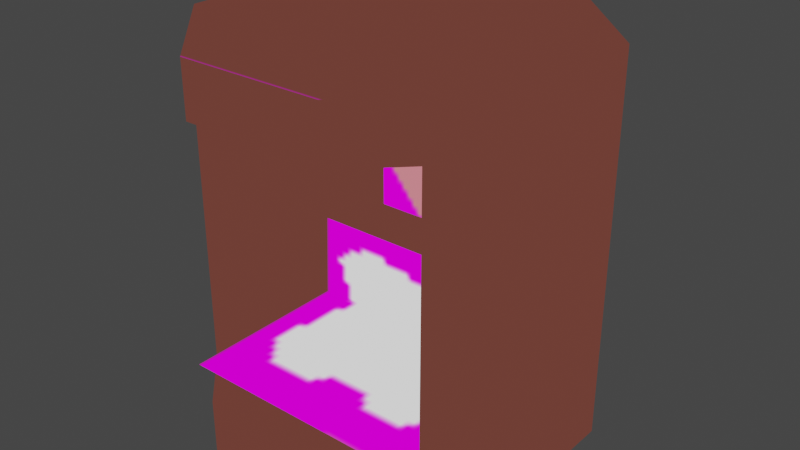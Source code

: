 # Source: wheel.blend  (saved by Blender 3.6.11; exported with 4.5.12 LTS)
import bpy
from mathutils import Matrix  # noqa: F401  (used for matrix-valued properties, if any)

bpy.ops.wm.read_factory_settings(use_empty=True)
scene = bpy.context.scene
scene.name = 'Scene'

# ---- collections
col_collection = bpy.data.collections.new('Collection'); scene.collection.children.link(col_collection)

# ---- images (referenced by path relative to the original .blend; pixels are not part of the script)
import os
ASSET_DIR = os.environ.get("B2B_ASSET_DIR", "")  # directory of the original .blend (textures are referenced by path, not embedded)
HERE = os.path.dirname(os.path.abspath(__file__))  # packed textures are extracted next to this script under _unpacked/

def load_image(name, relpath, width, height, colorspace="sRGB"):
    """Load a texture the original file referenced (path relative to the .blend, or extracted next to this script)."""
    p = next((c for c in (os.path.join(HERE, relpath), os.path.join(ASSET_DIR, relpath)) if relpath and os.path.exists(c)), "")
    if p:
        img = bpy.data.images.load(p, check_existing=True)
        img.name = name
    else:  # same state as the original file: an image datablock whose file is absent (Cycles renders it pink)
        img = bpy.data.images.new(name, width, height)
        img.source = "FILE"
        img.filepath = "//" + (relpath or name)
    img.colorspace_settings.name = colorspace
    return img
img_child_library_wheel_placeholder_png = load_image('child_library_wheel_placeholder.png', '_unpacked/child_library_wheel_placeholder.730ee5a6.png', 96, 64, 'sRGB')

# ---- materials (node trees are filled in below, after node groups)
mat_material = bpy.data.materials.new('Material')
mat_material.alpha_threshold = 0.0
mat_material.use_transparent_shadow = False
mat_material.roughness = 0.5
mat_material.line_color = (0.0, 0.0, 0.0, 1.0)

# ---- material node trees
mat_material.use_nodes = True; mat_material.node_tree.nodes.clear()
_N = mat_material.node_tree.nodes; _L = mat_material.node_tree.links
n0 = _N.new('ShaderNodeOutputMaterial'); n0.name = 'Material Output'; n0.location = (300, 300)
n1 = _N.new('ShaderNodeTexImage'); n1.name = 'Image Texture'; n1.location = (26, 280)
n1.image = img_child_library_wheel_placeholder_png
_L.new(n1.outputs[0], n0.inputs[0])
n0.is_active_output = True

# ---- world
world_world = bpy.data.worlds.new('World'); scene.world = world_world
world_world.use_nodes = True; world_world.node_tree.nodes.clear()
_N = world_world.node_tree.nodes; _L = world_world.node_tree.links
n0 = _N.new('ShaderNodeOutputWorld'); n0.name = 'World Output'; n0.location = (300, 300)
n1 = _N.new('ShaderNodeBackground'); n1.name = 'Background'; n1.location = (10, 300)
n1.inputs[0].default_value = (0.05088, 0.05088, 0.05088, 1.0)
_L.new(n1.outputs[0], n0.inputs[0])
n0.is_active_output = True
world_world.color = (0.05088, 0.05088, 0.05088)
world_world.use_sun_shadow = False
world_world.sun_shadow_jitter_overblur = 0.0

# ---- meshes
me_cylinder = bpy.data.meshes.new('Cylinder')
me_cylinder.from_pydata([(0.9239, -0.3827, 0.0), (0.9239, -0.3827, 2.0), (0.3827, -0.9239, 0.0), (0.3827, -0.9239, 2.0), (-0.3827, -0.9239, 0.0), (-0.3827, -0.9239, 2.0), (-0.9239, -0.3827, 0.0), (-0.9239, -0.3827, 2.0), (-0.9239, 0.3827, 0.0), (-0.9239, 0.3827, 2.0), (-0.3827, 0.9239, 0.0), (-0.3827, 0.9239, 2.0), (0.3827, 0.9239, 0.0), (0.3827, 0.9239, 2.0), (0.9239, 0.3827, 0.0), (0.9239, 0.3827, 2.0), (0.9239, -0.3827, 0.3), (0.3827, -0.9239, 0.3), (-0.3827, -0.9239, 0.3), (-0.9239, -0.3827, 0.3), (-0.9239, 0.3827, 0.3), (-0.3827, 0.9239, 0.3), (0.3827, 0.9239, 0.3), (0.9239, 0.3827, 0.3), (0.9239, -0.3827, 1.72), (0.3827, -0.9239, 1.72), (-0.3827, -0.9239, 1.72), (-0.9239, -0.3827, 1.72), (-0.9239, 0.3827, 1.72), (-0.3827, 0.9239, 1.72), (0.3827, 0.9239, 1.72), (0.9239, 0.3827, 1.72), (0.6533, -0.6533, 0.0), (0.6533, -0.6533, 2.0), (0.6533, -0.6533, 0.3), (0.6533, -0.6533, 1.72), (-0.6533, -0.6533, 0.0), (-0.6533, -0.6533, 2.0), (-0.6533, -0.6533, 0.3), (-0.6533, -0.6533, 1.72), (0.6533, -0.6533, 0.3), (0.6533, -0.6533, 1.72), (-0.6533, -0.6533, 0.3), (-0.6533, -0.6533, 1.72), (0.6533, 0.2499, 0.3), (0.6533, 0.2499, 1.72), (-0.6533, 0.2499, 0.3), (-0.6533, 0.2499, 1.72), (0.3827, -0.9239, 0.3), (-0.3827, -0.9239, 0.3), (0.6533, -0.6533, 0.3), (-0.6533, -0.6533, 0.3), (0.6533, 0.3467, 0.3), (-0.6533, 0.3467, 0.3), (0.9239, -0.3827, 2.0), (0.3827, -0.9239, 2.0), (-0.3827, -0.9239, 2.0), (-0.9239, -0.3827, 2.0), (-0.9239, 0.3827, 2.0), (-0.3827, 0.9239, 2.0), (0.3827, 0.9239, 2.0), (0.9239, 0.3827, 2.0), (-0.2452, 0.1674, 0.9734), (-0.2452, 0.1674, 1.581), (0.2452, 0.1674, 1.581), (0.2452, 0.1674, 0.9734), (0.6475, -0.7738, 0.3176), (-0.6475, -0.7738, 0.3176), (0.6475, 0.1715, 0.763), (-0.6475, 0.1715, 0.763), (0.6475, 0.1555, 0.3176), (-0.6475, 0.1555, 0.3176)], [], [(35, 33, 3, 25), (25, 3, 5, 26), (39, 37, 7, 27), (27, 7, 9, 28), (28, 9, 11, 29), (29, 11, 13, 30), (64, 63, 62, 65), (30, 13, 15, 31), (31, 15, 1, 24), (14, 23, 16, 0), (12, 22, 23, 14), (10, 21, 22, 12), (8, 20, 21, 10), (6, 19, 20, 8), (36, 38, 19, 6), (2, 17, 18, 4), (32, 34, 17, 2), (23, 31, 24, 16), (22, 30, 31, 23), (21, 29, 30, 22), (20, 28, 29, 21), (19, 27, 28, 20), (38, 39, 27, 19), (16, 24, 35, 34), (0, 16, 34, 32), (24, 1, 33, 35), (4, 18, 38, 36), (26, 5, 37, 39), (46, 44, 45, 47), (40, 41, 45, 44), (43, 42, 46, 47), (51, 50, 52, 53), (48, 50, 51, 49), (55, 54, 61, 60, 59, 58, 57, 56), (67, 66, 70, 71), (71, 70, 68, 69)])
_uv = me_cylinder.uv_layers.new(name='UVMap')
_uv.uv.foreach_set('vector', [0.6042, 0.875, 0.6042, 0.9688, 0.5625, 0.9688, 0.5625, 0.875, 0.5625, 0.875, 0.5625, 0.9688, 0.4896, 0.9688, 0.4896, 0.875, 0.4479, 0.875, 0.4479, 0.9688, 0.4167, 0.9688, 0.4167, 0.875, 0.4167, 0.875, 0.4167, 0.9688, 0.3333, 0.9688, 0.3333, 0.875, 0.3333, 0.875, 0.3333, 0.9688, 0.25, 0.9688, 0.25, 0.875, 0.25, 0.875, 0.25, 0.9688, 0.1771, 0.9688, 0.1771, 0.875, 1.0, 0.5, 0.8333, 0.5, 0.8333, 0.25, 1.0, 0.25, 0.1771, 0.875, 0.1771, 0.9688, 0.1042, 0.9688, 0.1042, 0.875, 0.1042, 0.875, 0.1042, 0.9688, 0.02083, 0.9688, 0.02083, 0.875, 0.1042, 0.03125, 0.1042, 0.125, 0.02083, 0.125, 0.02083, 0.03125, 0.1771, 0.03125, 0.1771, 0.125, 0.1042, 0.125, 0.1042, 0.03125, 0.25, 0.03125, 0.25, 0.125, 0.1771, 0.125, 0.1771, 0.03125, 0.3333, 0.03125, 0.3333, 0.125, 0.25, 0.125, 0.25, 0.03125, 0.4167, 0.03125, 0.4167, 0.125, 0.3333, 0.125, 0.3333, 0.03125, 0.4479, 0.03125, 0.4479, 0.125, 0.4167, 0.125, 0.4167, 0.03125, 0.5625, 0.03125, 0.5625, 0.125, 0.4896, 0.125, 0.4896, 0.03125, 0.6042, 0.03125, 0.6042, 0.125, 0.5625, 0.125, 0.5625, 0.03125, 0.1042, 0.125, 0.1042, 0.875, 0.02083, 0.875, 0.02083, 0.125, 0.1771, 0.125, 0.1771, 0.875, 0.1042, 0.875, 0.1042, 0.125, 0.25, 0.125, 0.25, 0.875, 0.1771, 0.875, 0.1771, 0.125, 0.3333, 0.125, 0.3333, 0.875, 0.25, 0.875, 0.25, 0.125, 0.4167, 0.125, 0.4167, 0.875, 0.3333, 0.875, 0.3333, 0.125, 0.4479, 0.125, 0.4479, 0.875, 0.4167, 0.875, 0.4167, 0.125, 0.6458, 0.125, 0.6458, 0.875, 0.6042, 0.875, 0.6042, 0.125, 0.6458, 0.03125, 0.6458, 0.125, 0.6042, 0.125, 0.6042, 0.03125, 0.6458, 0.875, 0.6458, 0.9688, 0.6042, 0.9688, 0.6042, 0.875, 0.4896, 0.03125, 0.4896, 0.125, 0.4479, 0.125, 0.4479, 0.03125, 0.4896, 0.875, 0.4896, 0.9688, 0.4479, 0.9688, 0.4479, 0.875, 0.03125, 0.6875, 0.03125, 0.3125, 0.6354, 0.3125, 0.6354, 0.6875, 0.03125, 0.03125, 0.6354, 0.03125, 0.6354, 0.3125, 0.03125, 0.3125, 0.6354, 0.9688, 0.03125, 0.9688, 0.03125, 0.6875, 0.6354, 0.6875, 0.5102, 8.06e-05, 0.5102, 0.9999, 8.051e-05, 0.9999, 8.051e-05, 8.051e-05, 0.6483, 0.7928, 0.5102, 0.9999, 0.5102, 8.06e-05, 0.6483, 0.2072, 0.6666, 0.7071, 0.4714, 0.9999, 0.1953, 0.9999, 8.163e-05, 0.7071, 8.161e-05, 0.2929, 0.1953, 8.173e-05, 0.4714, 8.166e-05, 0.6666, 0.2929, 0.6667, 0.5, 1.0, 0.5, 1.0, 0.7969, 0.6667, 0.7969, 0.6667, 0.7969, 1.0, 0.7969, 1.0, 1.0, 0.6667, 1.0])
_ca = me_cylinder.color_attributes.new('Attribute', 'BYTE_COLOR', 'CORNER')
_ca.data.foreach_set('color', [1.0, 1.0, 1.0, 1.0, 1.0, 1.0, 1.0, 1.0, 1.0, 1.0, 1.0, 1.0, 1.0, 1.0, 1.0, 1.0, 1.0, 1.0, 1.0, 1.0, 1.0, 1.0, 1.0, 1.0, 1.0, 1.0, 1.0, 1.0, 1.0, 1.0, 1.0, 1.0, 1.0, 1.0, 1.0, 1.0, 1.0, 1.0, 1.0, 1.0, 1.0, 1.0, 1.0, 1.0, 1.0, 1.0, 1.0, 1.0, 1.0, 1.0, 1.0, 1.0, 1.0, 1.0, 1.0, 1.0, 1.0, 1.0, 1.0, 1.0, 1.0, 1.0, 1.0, 1.0, 1.0, 1.0, 1.0, 1.0, 1.0, 1.0, 1.0, 1.0, 1.0, 1.0, 1.0, 1.0, 1.0, 1.0, 1.0, 1.0, 1.0, 1.0, 1.0, 1.0, 1.0, 1.0, 1.0, 1.0, 1.0, 1.0, 1.0, 1.0, 1.0, 1.0, 1.0, 1.0, 1.0, 1.0, 1.0, 1.0, 1.0, 1.0, 1.0, 1.0, 1.0, 1.0, 1.0, 1.0, 1.0, 1.0, 1.0, 1.0, 1.0, 1.0, 1.0, 1.0, 1.0, 1.0, 1.0, 1.0, 1.0, 1.0, 1.0, 1.0, 1.0, 1.0, 1.0, 1.0, 1.0, 1.0, 1.0, 1.0, 1.0, 1.0, 1.0, 1.0, 1.0, 1.0, 1.0, 1.0, 1.0, 1.0, 1.0, 1.0, 1.0, 1.0, 1.0, 1.0, 1.0, 1.0, 1.0, 1.0, 1.0, 1.0, 1.0, 1.0, 1.0, 1.0, 1.0, 1.0, 1.0, 1.0, 1.0, 1.0, 1.0, 1.0, 1.0, 1.0, 1.0, 1.0, 1.0, 1.0, 1.0, 1.0, 1.0, 1.0, 1.0, 1.0, 1.0, 1.0, 1.0, 1.0, 1.0, 1.0, 1.0, 1.0, 1.0, 1.0, 1.0, 1.0, 1.0, 1.0, 1.0, 1.0, 1.0, 1.0, 1.0, 1.0, 1.0, 1.0, 1.0, 1.0, 1.0, 1.0, 1.0, 1.0, 1.0, 1.0, 1.0, 1.0, 1.0, 1.0, 1.0, 1.0, 1.0, 1.0, 1.0, 1.0, 1.0, 1.0, 1.0, 1.0, 1.0, 1.0, 1.0, 1.0, 1.0, 1.0, 1.0, 1.0, 1.0, 1.0, 1.0, 1.0, 1.0, 1.0, 1.0, 1.0, 1.0, 1.0, 1.0, 1.0, 1.0, 1.0, 1.0, 1.0, 1.0, 1.0, 1.0, 1.0, 1.0, 1.0, 1.0, 1.0, 1.0, 1.0, 1.0, 1.0, 1.0, 1.0, 1.0, 1.0, 1.0, 1.0, 1.0, 1.0, 1.0, 1.0, 1.0, 1.0, 1.0, 1.0, 1.0, 1.0, 1.0, 1.0, 1.0, 1.0, 1.0, 1.0, 1.0, 1.0, 1.0, 1.0, 1.0, 1.0, 1.0, 1.0, 1.0, 1.0, 1.0, 1.0, 1.0, 1.0, 1.0, 1.0, 1.0, 1.0, 1.0, 1.0, 1.0, 1.0, 1.0, 1.0, 1.0, 1.0, 1.0, 1.0, 1.0, 1.0, 1.0, 1.0, 1.0, 1.0, 1.0, 1.0, 1.0, 1.0, 1.0, 1.0, 1.0, 1.0, 1.0, 1.0, 1.0, 1.0, 1.0, 1.0, 1.0, 1.0, 1.0, 1.0, 1.0, 1.0, 1.0, 1.0, 1.0, 1.0, 1.0, 1.0, 1.0, 1.0, 1.0, 1.0, 1.0, 1.0, 1.0, 1.0, 1.0, 1.0, 1.0, 1.0, 1.0, 1.0, 1.0, 1.0, 1.0, 1.0, 1.0, 1.0, 1.0, 1.0, 1.0, 1.0, 1.0, 1.0, 1.0, 1.0, 1.0, 1.0, 1.0, 1.0, 1.0, 1.0, 1.0, 1.0, 1.0, 1.0, 1.0, 1.0, 1.0, 1.0, 1.0, 1.0, 1.0, 1.0, 1.0, 1.0, 1.0, 1.0, 1.0, 1.0, 1.0, 1.0, 1.0, 1.0, 1.0, 1.0, 1.0, 1.0, 1.0, 1.0, 1.0, 1.0, 1.0, 1.0, 1.0, 1.0, 1.0, 1.0, 1.0, 1.0, 1.0, 1.0, 1.0, 1.0, 1.0, 1.0, 1.0, 1.0, 1.0, 1.0, 1.0, 1.0, 1.0, 1.0, 1.0, 1.0, 1.0, 1.0, 1.0, 1.0, 1.0, 1.0, 1.0, 1.0, 1.0, 1.0, 1.0, 1.0, 1.0, 1.0, 1.0, 1.0, 1.0, 1.0, 1.0, 1.0, 0.2122, 0.2122, 0.2122, 1.0, 0.2122, 0.2122, 0.2122, 1.0, 0.2122, 0.2122, 0.2122, 1.0, 0.2122, 0.2122, 0.2122, 1.0, 0.2122, 0.2122, 0.2122, 1.0, 0.2122, 0.2122, 0.2122, 1.0, 0.2122, 0.2122, 0.2122, 1.0, 0.2122, 0.2122, 0.2122, 1.0, 0.2122, 0.2122, 0.2122, 1.0, 0.2122, 0.2122, 0.2122, 1.0, 0.2122, 0.2122, 0.2122, 1.0, 0.2122, 0.2122, 0.2122, 1.0, 0.0, 0.0, 0.0, 1.0, 0.0, 0.0, 0.0, 1.0, 0.0, 0.0, 0.0, 1.0, 0.0, 0.0, 0.0, 1.0, 0.0, 0.0, 0.0, 1.0, 0.0, 0.0, 0.0, 1.0, 0.0, 0.0, 0.0, 1.0, 0.0, 0.0, 0.0, 1.0, 1.0, 1.0, 1.0, 1.0, 1.0, 1.0, 1.0, 1.0, 1.0, 1.0, 1.0, 1.0, 1.0, 1.0, 1.0, 1.0, 1.0, 1.0, 1.0, 1.0, 1.0, 1.0, 1.0, 1.0, 1.0, 1.0, 1.0, 1.0, 1.0, 1.0, 1.0, 1.0, 1.0, 1.0, 1.0, 1.0, 1.0, 1.0, 1.0, 1.0, 1.0, 1.0, 1.0, 1.0, 1.0, 1.0, 1.0, 1.0, 1.0, 1.0, 1.0, 1.0, 1.0, 1.0, 1.0, 1.0, 1.0, 1.0, 1.0, 1.0, 1.0, 1.0, 1.0, 1.0])
me_cylinder.materials.append(mat_material)
me_cylinder.update()

# ---- objects
ob_cylinder = bpy.data.objects.new('Cylinder', me_cylinder)

# ---- transforms, parenting, visibility, modifiers, constraints
ob_cylinder.location = (0.0, 0.0, 0.0)

# ---- collection membership
col_collection.objects.link(ob_cylinder)

# ---- scene / render settings (as saved in the file)
scene.frame_start = 1; scene.frame_end = 250; scene.frame_set(1)
scene.render.engine = 'BLENDER_EEVEE_NEXT'
scene.cycles.sampling_pattern = 'TABULATED_SOBOL'
scene.view_settings.view_transform = 'Filmic'
bpy.context.view_layer.update()

# ---- added for rendering (the .blend has no active camera and no usable light): camera, sun
cam_auto = bpy.data.cameras.new('AutoCamera')
cam_auto.lens = 50.0
cam_auto.sensor_width = 36.0
cam_auto.clip_end = 1000.0
ob_auto_camera = bpy.data.objects.new('AutoCamera', cam_auto)
scene.collection.objects.link(ob_auto_camera)
ob_auto_camera.location = (3.0446, -3.65352, 3.43568)
ob_auto_camera.rotation_euler = (1.09748, -7.21219e-08, 0.694738)
scene.camera = ob_auto_camera
light_auto_sun = bpy.data.lights.new('AutoSun', 'SUN')
light_auto_sun.energy = 3.0
light_auto_sun.angle = 0.0523599
ob_auto_sun = bpy.data.objects.new('AutoSun', light_auto_sun)
scene.collection.objects.link(ob_auto_sun)
ob_auto_sun.rotation_euler = (0.872665, 0.174533, 0.523599)
bpy.context.view_layer.update()
